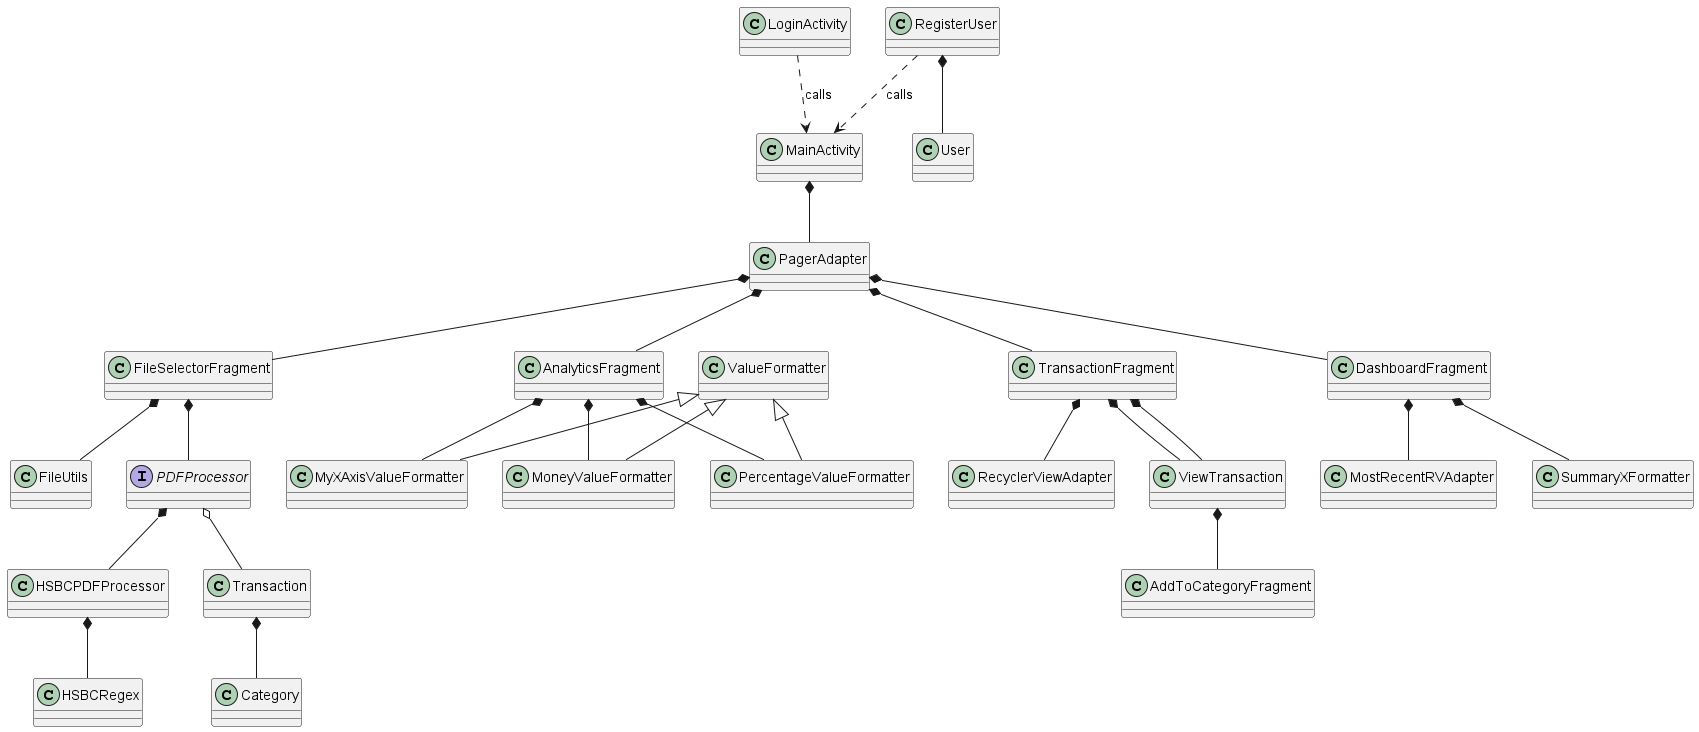

The diagram above was rendered by PlantUML. Its source (embedded in the PNG):
@startuml

class MainActivity
class RegisterUser
class LoginActivity
class Transaction
class User
class FileSelectorFragment
class FileUtils
class HSBCRegex
interface PDFProcessor
class HSBCPDFProcessor
class AnalyticsFragment
class PagerAdapter
class RecyclerViewAdapter
class TransactionFragment
class ViewTransaction
class MyXAxisValueFormatter

class DashboardFragment
class AddToCategoryFragment
class MostRecentRVAdapter
class MoneyValueFormatter
class ValueFormatter
class PercentageValueFormatter
class ViewTransaction
class SummaryXFormatter
class Category


RegisterUser ..> MainActivity : calls
LoginActivity ..> MainActivity : calls
RegisterUser *-- User
MainActivity *-- PagerAdapter
PagerAdapter *-- TransactionFragment
PagerAdapter *-- AnalyticsFragment
PagerAdapter *-- FileSelectorFragment
AnalyticsFragment *-- MyXAxisValueFormatter
PDFProcessor o-- Transaction
FileSelectorFragment *-- PDFProcessor
FileSelectorFragment *-- FileUtils
HSBCPDFProcessor *-- HSBCRegex
TransactionFragment *-- RecyclerViewAdapter
TransactionFragment *-- ViewTransaction
PDFProcessor *-- HSBCPDFProcessor

PagerAdapter *-- DashboardFragment
DashboardFragment *-- SummaryXFormatter
DashboardFragment *-- MostRecentRVAdapter
TransactionFragment *-- ViewTransaction
ViewTransaction *-- AddToCategoryFragment
Transaction *-- Category

AnalyticsFragment *-- MoneyValueFormatter
AnalyticsFragment *-- PercentageValueFormatter

ValueFormatter <|-- MoneyValueFormatter
ValueFormatter <|-- PercentageValueFormatter
ValueFormatter <|-- MyXAxisValueFormatter





@enduml